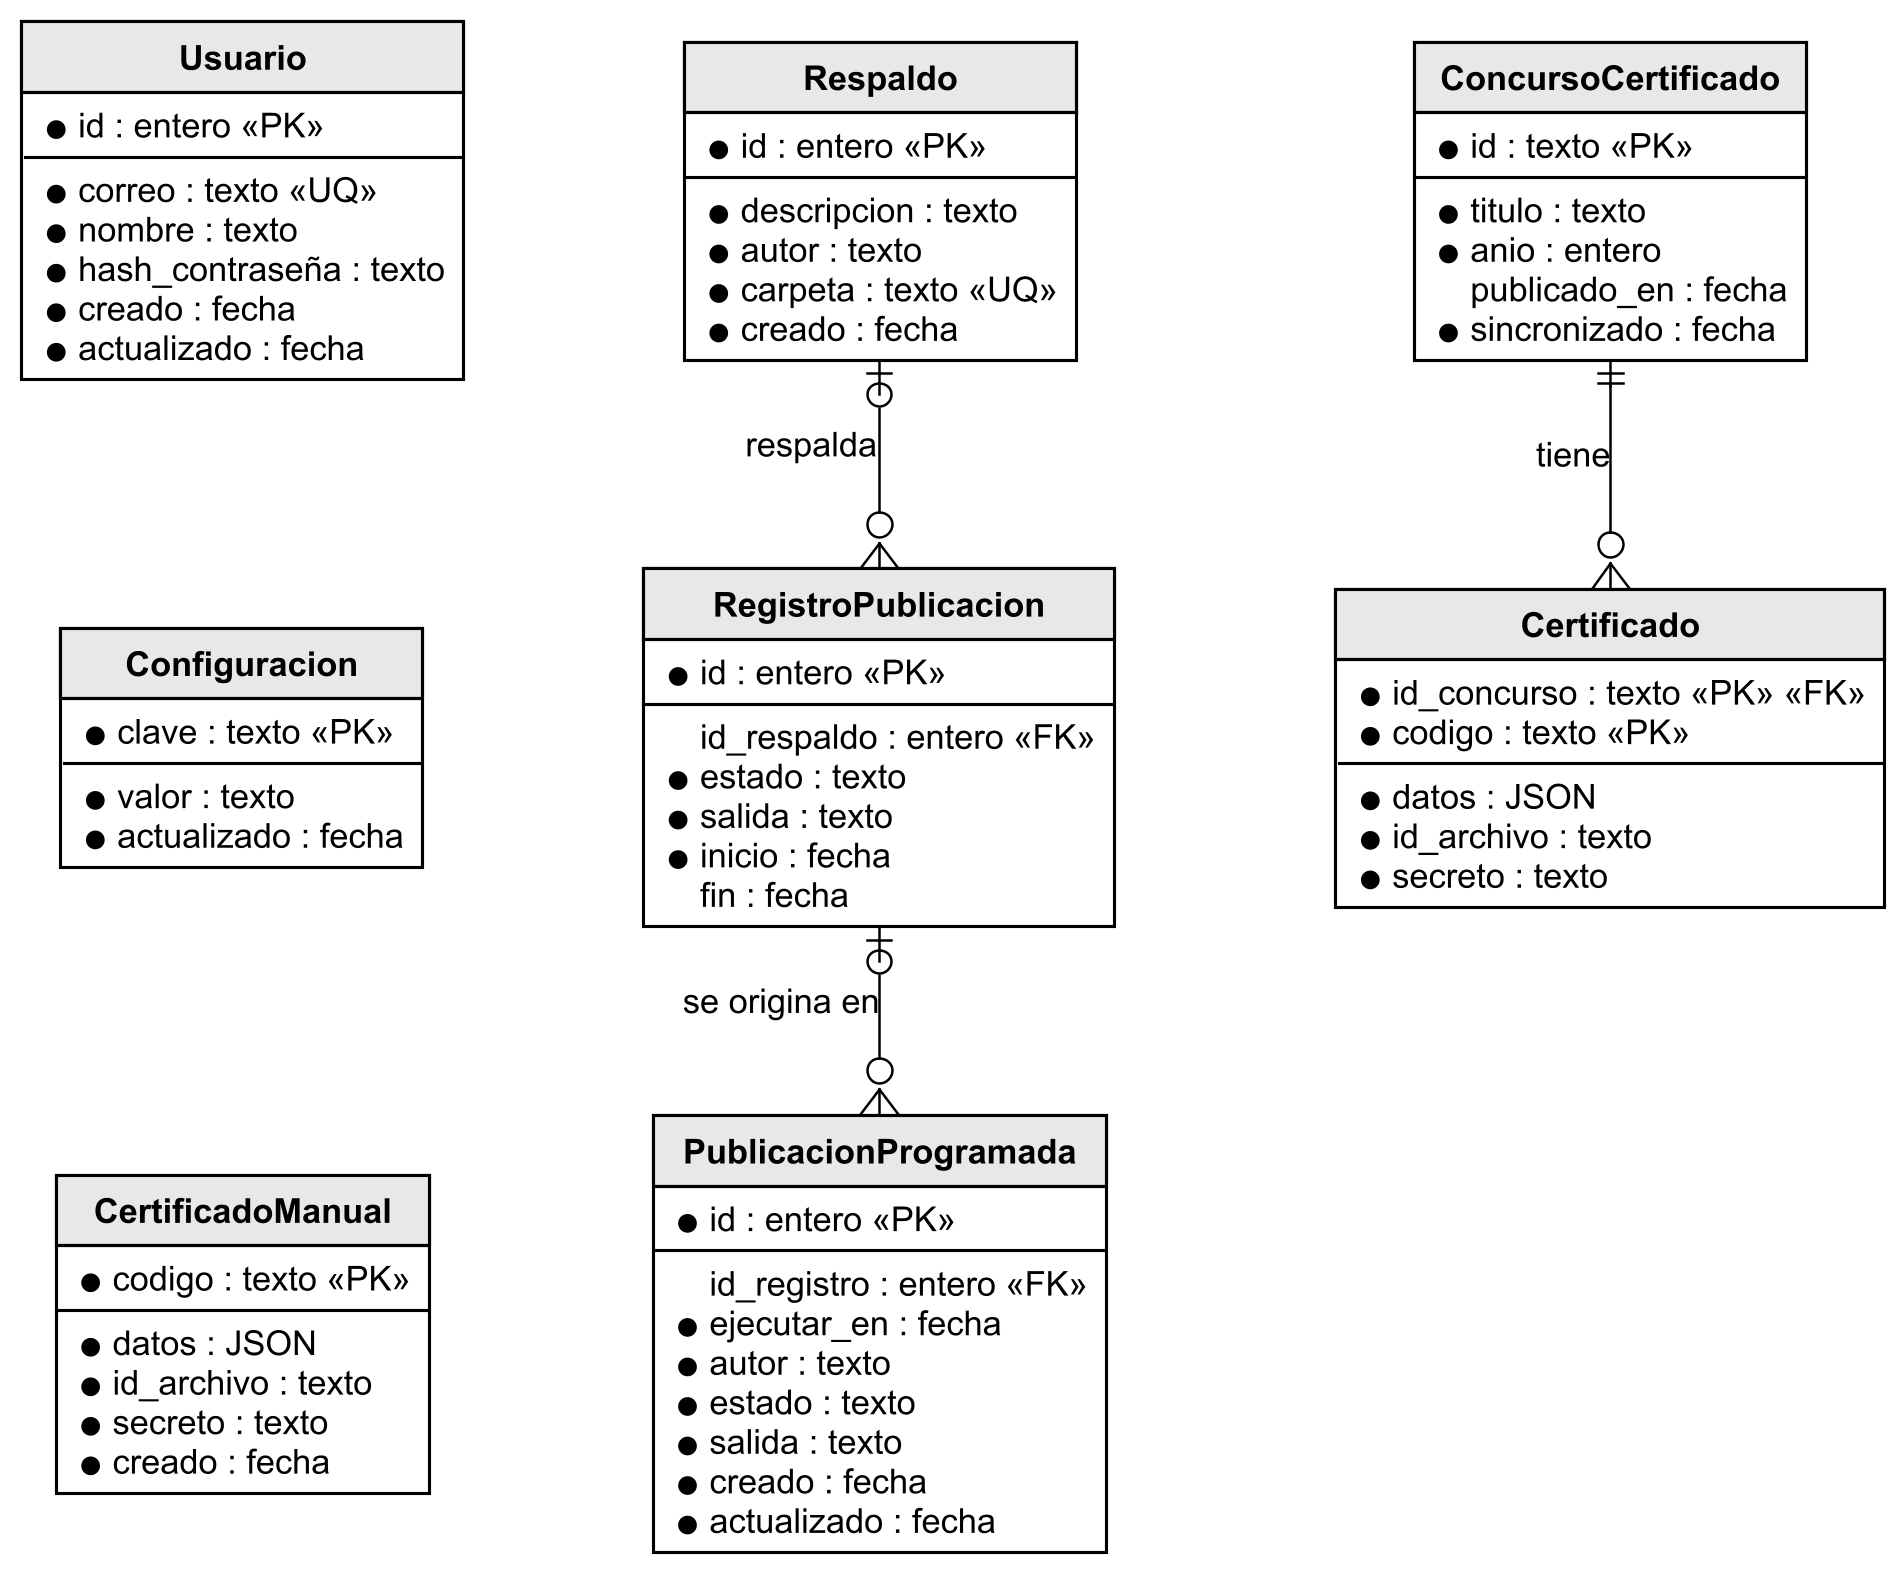

The diagram above was rendered by PlantUML. Its source (embedded in the PNG):
@startuml modelo-datos-cms
skinparam dpi 300
skinparam linetype ortho
skinparam shadowing false
skinparam roundCorner 0
skinparam defaultFontName "Arial"
skinparam defaultFontSize 11
skinparam nodesep 70
skinparam ranksep 60
skinparam class {
  BackgroundColor white
  BorderColor black
  BorderThickness 1
  ArrowColor black
  ArrowThickness 0.8
  HeaderBackgroundColor #E8E8E8
  FontStyle bold
}
hide circle
hide methods
hide stereotypes

entity "Usuario" as Usuario {
  * id : entero <<PK>>
  --
  * correo : texto <<UQ>>
  * nombre : texto
  * hash_contraseña : texto
  * creado : fecha
  * actualizado : fecha
}

entity "Configuracion" as Configuracion {
  * clave : texto <<PK>>
  --
  * valor : texto
  * actualizado : fecha
}

entity "Respaldo" as Respaldo {
  * id : entero <<PK>>
  --
  * descripcion : texto
  * autor : texto
  * carpeta : texto <<UQ>>
  * creado : fecha
}

entity "RegistroPublicacion" as RegistroPublicacion {
  * id : entero <<PK>>
  --
  id_respaldo : entero <<FK>>
  * estado : texto
  * salida : texto
  * inicio : fecha
  fin : fecha
}

entity "PublicacionProgramada" as PublicacionProgramada {
  * id : entero <<PK>>
  --
  id_registro : entero <<FK>>
  * ejecutar_en : fecha
  * autor : texto
  * estado : texto
  * salida : texto
  * creado : fecha
  * actualizado : fecha
}

entity "ConcursoCertificado" as ConcursoCertificado {
  * id : texto <<PK>>
  --
  * titulo : texto
  * anio : entero
  publicado_en : fecha
  * sincronizado : fecha
}

entity "Certificado" as Certificado {
  * id_concurso : texto <<PK>> <<FK>>
  * codigo : texto <<PK>>
  --
  * datos : JSON
  * id_archivo : texto
  * secreto : texto
}

entity "CertificadoManual" as CertificadoManual {
  * codigo : texto <<PK>>
  --
  * datos : JSON
  * id_archivo : texto
  * secreto : texto
  * creado : fecha
}

Respaldo |o--o{ RegistroPublicacion : "respalda"
RegistroPublicacion |o--o{ PublicacionProgramada : "se origina en"
ConcursoCertificado ||--o{ Certificado : "tiene"
Usuario -[hidden]down- Configuracion
Configuracion -[hidden]down- CertificadoManual
@enduml